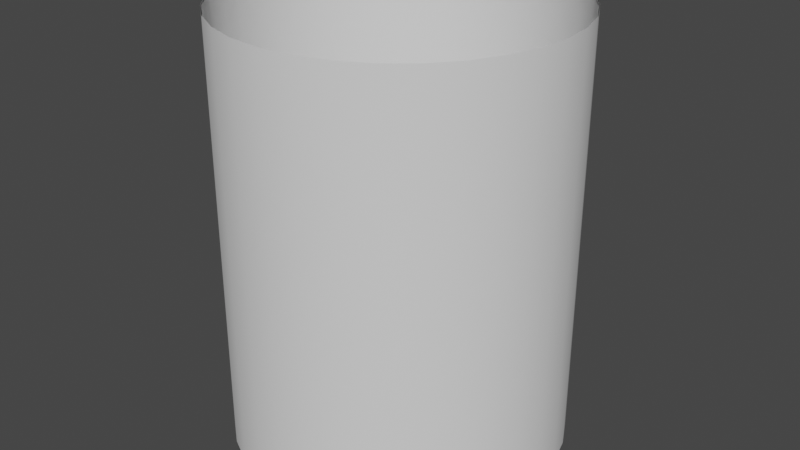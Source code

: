 # Source: CylinderTunnel.blend  (saved by Blender 3.1.7; exported with 4.5.12 LTS)
import bpy
from mathutils import Matrix  # noqa: F401  (used for matrix-valued properties, if any)

bpy.ops.wm.read_factory_settings(use_empty=True)
scene = bpy.context.scene
scene.name = 'Scene'

# ---- collections
col_collection = bpy.data.collections.new('Collection'); scene.collection.children.link(col_collection)

# ---- world
world_world = bpy.data.worlds.new('World'); scene.world = world_world
world_world.use_nodes = True; world_world.node_tree.nodes.clear()
_N = world_world.node_tree.nodes; _L = world_world.node_tree.links
n0 = _N.new('ShaderNodeOutputWorld'); n0.name = 'World Output'; n0.location = (300, 300)
n1 = _N.new('ShaderNodeBackground'); n1.name = 'Background'; n1.location = (10, 300)
n1.inputs[0].default_value = (0.05088, 0.05088, 0.05088, 1.0)
_L.new(n1.outputs[0], n0.inputs[0])
n0.is_active_output = True
world_world.color = (0.05088, 0.05088, 0.05088)
world_world.use_sun_shadow = False
world_world.sun_shadow_jitter_overblur = 0.0

# ---- meshes
me_cylinder = bpy.data.meshes.new('Cylinder')
me_cylinder.from_pydata([(-2.489e-09, 0.7804, -1.001), (-2.489e-09, 0.7804, 1.001), (0.1523, 0.7654, -1.001), (0.1523, 0.7654, 1.001), (0.2987, 0.721, -1.001), (0.2987, 0.721, 1.001), (0.4336, 0.6489, -1.001), (0.4336, 0.6489, 1.001), (0.5519, 0.5519, -1.001), (0.5519, 0.5519, 1.001), (0.6489, 0.4336, -1.001), (0.6489, 0.4336, 1.001), (0.721, 0.2987, -1.001), (0.721, 0.2987, 1.001), (0.7654, 0.1523, -1.001), (0.7654, 0.1523, 1.001), (0.7804, -3.37e-08, -1.001), (0.7804, -3.37e-08, 1.001), (0.7654, -0.1523, -1.001), (0.7654, -0.1523, 1.001), (0.721, -0.2987, -1.001), (0.721, -0.2987, 1.001), (0.6489, -0.4336, -1.001), (0.6489, -0.4336, 1.001), (0.5519, -0.5519, -1.001), (0.5519, -0.5519, 1.001), (0.4336, -0.6489, -1.001), (0.4336, -0.6489, 1.001), (0.2987, -0.721, -1.001), (0.2987, -0.721, 1.001), (0.1523, -0.7654, -1.001), (0.1523, -0.7654, 1.001), (-7.072e-08, -0.7804, -1.001), (-7.072e-08, -0.7804, 1.001), (-0.1523, -0.7654, -1.001), (-0.1523, -0.7654, 1.001), (-0.2987, -0.721, -1.001), (-0.2987, -0.721, 1.001), (-0.4336, -0.6489, -1.001), (-0.4336, -0.6489, 1.001), (-0.5519, -0.5519, -1.001), (-0.5519, -0.5519, 1.001), (-0.6489, -0.4336, -1.001), (-0.6489, -0.4336, 1.001), (-0.721, -0.2987, -1.001), (-0.721, -0.2987, 1.001), (-0.7654, -0.1523, -1.001), (-0.7654, -0.1523, 1.001), (-0.7804, 9.724e-09, -1.001), (-0.7804, 9.724e-09, 1.001), (-0.7654, 0.1523, -1.001), (-0.7654, 0.1523, 1.001), (-0.721, 0.2987, -1.001), (-0.721, 0.2987, 1.001), (-0.6489, 0.4336, -1.001), (-0.6489, 0.4336, 1.001), (-0.5519, 0.5519, -1.001), (-0.5519, 0.5519, 1.001), (-0.4336, 0.6489, -1.001), (-0.4336, 0.6489, 1.001), (-0.2987, 0.721, -1.001), (-0.2987, 0.721, 1.001), (-0.1523, 0.7654, -1.001), (-0.1523, 0.7654, 1.001)], [], [(2, 4, 5, 3), (4, 6, 7, 5), (6, 8, 9, 7), (8, 10, 11, 9), (10, 12, 13, 11), (12, 14, 15, 13), (14, 16, 17, 15), (16, 18, 19, 17), (18, 20, 21, 19), (20, 22, 23, 21), (22, 24, 25, 23), (24, 26, 27, 25), (26, 28, 29, 27), (28, 30, 31, 29), (30, 32, 33, 31), (32, 34, 35, 33), (34, 36, 37, 35), (36, 38, 39, 37), (38, 40, 41, 39), (40, 42, 43, 41), (42, 44, 45, 43), (44, 46, 47, 45), (46, 48, 49, 47), (48, 50, 51, 49), (50, 52, 53, 51), (52, 54, 55, 53), (54, 56, 57, 55), (56, 58, 59, 57), (58, 60, 61, 59), (60, 62, 63, 61), (62, 0, 1, 63), (0, 2, 3, 1)])
me_cylinder.polygons.foreach_set('use_smooth', [True] * 32)
_uv = me_cylinder.uv_layers.new(name='UVMap')
_uv.uv.foreach_set('vector', [1.004, 3.076e-05, 0.9727, 3.076e-05, 0.9727, 1.0, 1.004, 1.0, 0.9727, 3.076e-05, 0.9413, 3.076e-05, 0.9413, 1.0, 0.9727, 1.0, 0.9413, 3.076e-05, 0.91, 3.076e-05, 0.91, 1.0, 0.9413, 1.0, 0.91, 3.076e-05, 0.8786, 3.076e-05, 0.8786, 1.0, 0.91, 1.0, 0.8786, 3.076e-05, 0.8472, 3.076e-05, 0.8472, 1.0, 0.8786, 1.0, 0.8472, 3.076e-05, 0.8158, 3.076e-05, 0.8158, 1.0, 0.8472, 1.0, 0.8158, 3.076e-05, 0.7844, 3.076e-05, 0.7844, 1.0, 0.8158, 1.0, 0.7844, 3.076e-05, 0.7531, 3.076e-05, 0.7531, 1.0, 0.7844, 1.0, 0.7531, 3.076e-05, 0.7217, 3.076e-05, 0.7217, 1.0, 0.7531, 1.0, 0.7217, 3.076e-05, 0.6903, 3.076e-05, 0.6903, 1.0, 0.7217, 1.0, 0.6903, 3.076e-05, 0.6589, 3.076e-05, 0.6589, 1.0, 0.6903, 1.0, 0.6589, 3.076e-05, 0.6276, 3.076e-05, 0.6276, 1.0, 0.6589, 1.0, 0.6276, 3.076e-05, 0.5962, 3.076e-05, 0.5962, 1.0, 0.6276, 1.0, 0.5962, 3.076e-05, 0.5648, 3.076e-05, 0.5648, 1.0, 0.5962, 1.0, 0.5648, 3.076e-05, 0.5334, 3.076e-05, 0.5334, 1.0, 0.5648, 1.0, 0.5334, 3.076e-05, 0.502, 3.076e-05, 0.502, 1.0, 0.5334, 1.0, 0.502, 3.076e-05, 0.4707, 3.076e-05, 0.4707, 1.0, 0.502, 1.0, 0.4707, 3.076e-05, 0.4393, 3.076e-05, 0.4393, 1.0, 0.4707, 1.0, 0.4393, 3.076e-05, 0.4079, 3.076e-05, 0.4079, 1.0, 0.4393, 1.0, 0.4079, 3.076e-05, 0.3765, 3.076e-05, 0.3765, 1.0, 0.4079, 1.0, 0.3765, 3.076e-05, 0.3451, 3.076e-05, 0.3451, 1.0, 0.3765, 1.0, 0.3451, 3.076e-05, 0.3138, 3.076e-05, 0.3138, 1.0, 0.3451, 1.0, 0.3138, 3.076e-05, 0.2824, 3.076e-05, 0.2824, 1.0, 0.3138, 1.0, 0.2824, 3.076e-05, 0.251, 3.076e-05, 0.251, 1.0, 0.2824, 1.0, 0.251, 3.076e-05, 0.2196, 3.076e-05, 0.2196, 1.0, 0.251, 1.0, 0.2196, 3.076e-05, 0.1883, 3.076e-05, 0.1883, 1.0, 0.2196, 1.0, 0.1883, 3.076e-05, 0.1569, 3.076e-05, 0.1569, 1.0, 0.1883, 1.0, 0.1569, 3.076e-05, 0.1255, 3.076e-05, 0.1255, 1.0, 0.1569, 1.0, 0.1255, 3.076e-05, 0.09411, 3.076e-05, 0.09411, 1.0, 0.1255, 1.0, 0.09411, 3.076e-05, 0.06274, 3.076e-05, 0.06274, 1.0, 0.09411, 1.0, 0.06274, 3.076e-05, 0.03136, 3.076e-05, 0.03136, 1.0, 0.06274, 1.0, 0.03136, 3.076e-05, -2.17e-05, 3.076e-05, -2.17e-05, 1.0, 0.03136, 1.0])
me_cylinder.use_remesh_fix_poles = True
me_cylinder.use_remesh_preserve_attributes = False
me_cylinder.update()
me_cylinder_001 = bpy.data.meshes.new('Cylinder.001')
me_cylinder_001.from_pydata([(-6.205e-09, 0.7845, -1.006), (0.1531, 0.7694, -1.006), (-0.1531, 0.7694, -1.006), (-6.205e-09, 0.7845, 1.006), (0.1531, 0.7694, 1.006), (-0.1531, 0.7694, 1.006), (-0.3002, 0.7248, 1.006), (-0.4359, 0.6523, 1.006), (-0.3002, 0.7248, -1.006), (-0.4359, 0.6523, -1.006), (-0.5547, 0.5547, -1.006), (-0.6523, 0.4359, -1.006), (-0.5547, 0.5547, 1.006), (-0.6523, 0.4359, 1.006), (-0.7248, 0.3002, 1.006), (-0.7694, 0.1531, 1.006), (-0.7248, 0.3002, -1.006), (-0.7694, 0.1531, -1.006), (-0.7845, 7.855e-09, -1.006), (-0.7694, -0.1531, -1.006), (-0.7845, 7.855e-09, 1.006), (-0.7694, -0.1531, 1.006), (-0.7248, -0.3002, 1.006), (-0.6523, -0.4359, 1.006), (-0.7248, -0.3002, -1.006), (-0.6523, -0.4359, -1.006), (-0.5547, -0.5547, -1.006), (-0.4359, -0.6523, -1.006), (-0.5547, -0.5547, 1.006), (-0.4359, -0.6523, 1.006), (-0.3002, -0.7248, 1.006), (-0.1531, -0.7694, 1.006), (-0.3002, -0.7248, -1.006), (-0.1531, -0.7694, -1.006), (-7.479e-08, -0.7845, -1.006), (0.1531, -0.7694, -1.006), (-7.479e-08, -0.7845, 1.006), (0.1531, -0.7694, 1.006), (0.3002, -0.7248, 1.006), (0.4359, -0.6523, 1.006), (0.3002, -0.7248, -1.006), (0.4359, -0.6523, -1.006), (0.5547, -0.5547, -1.006), (0.6523, -0.4359, -1.006), (0.5547, -0.5547, 1.006), (0.6523, -0.4359, 1.006), (0.7248, -0.3002, 1.006), (0.7694, -0.1531, 1.006), (0.7248, -0.3002, -1.006), (0.7694, -0.1531, -1.006), (0.7845, -3.579e-08, -1.006), (0.7694, 0.1531, -1.006), (0.7845, -3.579e-08, 1.006), (0.7694, 0.1531, 1.006), (0.7248, 0.3002, 1.006), (0.6523, 0.4359, 1.006), (0.7248, 0.3002, -1.006), (0.6523, 0.4359, -1.006), (0.5547, 0.5547, -1.006), (0.4359, 0.6523, -1.006), (0.5547, 0.5547, 1.006), (0.4359, 0.6523, 1.006), (0.3002, 0.7248, 1.006), (0.3002, 0.7248, -1.006)], [], [(0, 1, 4, 3), (2, 0, 3, 5), (8, 2, 5, 6), (9, 8, 6, 7), (10, 9, 7, 12), (11, 10, 12, 13), (16, 11, 13, 14), (17, 16, 14, 15), (18, 17, 15, 20), (19, 18, 20, 21), (24, 19, 21, 22), (25, 24, 22, 23), (26, 25, 23, 28), (27, 26, 28, 29), (32, 27, 29, 30), (33, 32, 30, 31), (34, 33, 31, 36), (35, 34, 36, 37), (40, 35, 37, 38), (41, 40, 38, 39), (42, 41, 39, 44), (43, 42, 44, 45), (48, 43, 45, 46), (49, 48, 46, 47), (50, 49, 47, 52), (51, 50, 52, 53), (56, 51, 53, 54), (57, 56, 54, 55), (58, 57, 55, 60), (59, 58, 60, 61), (63, 59, 61, 62), (1, 63, 62, 4)])
me_cylinder_001.polygons.foreach_set('use_smooth', [True] * 32)
_uv = me_cylinder_001.uv_layers.new(name='UVMap')
_uv.uv.foreach_set('vector', [0.03136, 3.076e-05, -2.17e-05, 3.076e-05, -2.17e-05, 1.0, 0.03136, 1.0, 0.06274, 3.076e-05, 0.03136, 3.076e-05, 0.03136, 1.0, 0.06274, 1.0, 0.09411, 3.076e-05, 0.06274, 3.076e-05, 0.06274, 1.0, 0.09411, 1.0, 0.1255, 3.076e-05, 0.09411, 3.076e-05, 0.09411, 1.0, 0.1255, 1.0, 0.1569, 3.076e-05, 0.1255, 3.076e-05, 0.1255, 1.0, 0.1569, 1.0, 0.1883, 3.076e-05, 0.1569, 3.076e-05, 0.1569, 1.0, 0.1883, 1.0, 0.2196, 3.076e-05, 0.1883, 3.076e-05, 0.1883, 1.0, 0.2196, 1.0, 0.251, 3.076e-05, 0.2196, 3.076e-05, 0.2196, 1.0, 0.251, 1.0, 0.2824, 3.076e-05, 0.251, 3.076e-05, 0.251, 1.0, 0.2824, 1.0, 0.3138, 3.076e-05, 0.2824, 3.076e-05, 0.2824, 1.0, 0.3138, 1.0, 0.3451, 3.076e-05, 0.3138, 3.076e-05, 0.3138, 1.0, 0.3451, 1.0, 0.3765, 3.076e-05, 0.3451, 3.076e-05, 0.3451, 1.0, 0.3765, 1.0, 0.4079, 3.076e-05, 0.3765, 3.076e-05, 0.3765, 1.0, 0.4079, 1.0, 0.4393, 3.076e-05, 0.4079, 3.076e-05, 0.4079, 1.0, 0.4393, 1.0, 0.4707, 3.076e-05, 0.4393, 3.076e-05, 0.4393, 1.0, 0.4707, 1.0, 0.502, 3.076e-05, 0.4707, 3.076e-05, 0.4707, 1.0, 0.502, 1.0, 0.5334, 3.076e-05, 0.502, 3.076e-05, 0.502, 1.0, 0.5334, 1.0, 0.5648, 3.076e-05, 0.5334, 3.076e-05, 0.5334, 1.0, 0.5648, 1.0, 0.5962, 3.076e-05, 0.5648, 3.076e-05, 0.5648, 1.0, 0.5962, 1.0, 0.6276, 3.076e-05, 0.5962, 3.076e-05, 0.5962, 1.0, 0.6276, 1.0, 0.6589, 3.076e-05, 0.6276, 3.076e-05, 0.6276, 1.0, 0.6589, 1.0, 0.6903, 3.076e-05, 0.6589, 3.076e-05, 0.6589, 1.0, 0.6903, 1.0, 0.7217, 3.076e-05, 0.6903, 3.076e-05, 0.6903, 1.0, 0.7217, 1.0, 0.7531, 3.076e-05, 0.7217, 3.076e-05, 0.7217, 1.0, 0.7531, 1.0, 0.7844, 3.076e-05, 0.7531, 3.076e-05, 0.7531, 1.0, 0.7844, 1.0, 0.8158, 3.076e-05, 0.7844, 3.076e-05, 0.7844, 1.0, 0.8158, 1.0, 0.8472, 3.076e-05, 0.8158, 3.076e-05, 0.8158, 1.0, 0.8472, 1.0, 0.8786, 3.076e-05, 0.8472, 3.076e-05, 0.8472, 1.0, 0.8786, 1.0, 0.91, 3.076e-05, 0.8786, 3.076e-05, 0.8786, 1.0, 0.91, 1.0, 0.9413, 3.076e-05, 0.91, 3.076e-05, 0.91, 1.0, 0.9413, 1.0, 0.9727, 3.076e-05, 0.9413, 3.076e-05, 0.9413, 1.0, 0.9727, 1.0, 1.004, 3.076e-05, 0.9727, 3.076e-05, 0.9727, 1.0, 1.004, 1.0])
me_cylinder_001.use_remesh_fix_poles = True
me_cylinder_001.use_remesh_preserve_attributes = False
me_cylinder_001.update()

# ---- objects
ob_cylinder = bpy.data.objects.new('Cylinder', me_cylinder)
ob_cylinder_001 = bpy.data.objects.new('Cylinder.001', me_cylinder_001)

# ---- transforms, parenting, visibility, modifiers, constraints
ob_cylinder.location = (0.0, 0.0, 0.0)
ob_cylinder_001.location = (0.0, 0.0, 0.0)

# ---- collection membership
col_collection.objects.link(ob_cylinder)
col_collection.objects.link(ob_cylinder_001)

# ---- scene / render settings (as saved in the file)
scene.frame_start = 1; scene.frame_end = 250; scene.frame_set(0)
scene.render.engine = 'BLENDER_EEVEE_NEXT'
scene.cycles.sampling_pattern = 'TABULATED_SOBOL'
scene.cycles.use_light_tree = False
scene.view_settings.view_transform = 'Filmic'
bpy.context.view_layer.update()

# ---- added for rendering (the .blend has no active camera and no usable light): camera, sun
cam_auto = bpy.data.cameras.new('AutoCamera')
cam_auto.lens = 50.0
cam_auto.sensor_width = 36.0
cam_auto.clip_end = 1000.0
ob_auto_camera = bpy.data.objects.new('AutoCamera', cam_auto)
scene.collection.objects.link(ob_auto_camera)
ob_auto_camera.location = (2.77107, -3.32528, 2.21685)
ob_auto_camera.rotation_euler = (1.09748, -7.21219e-08, 0.694738)
scene.camera = ob_auto_camera
light_auto_sun = bpy.data.lights.new('AutoSun', 'SUN')
light_auto_sun.energy = 3.0
light_auto_sun.angle = 0.0523599
ob_auto_sun = bpy.data.objects.new('AutoSun', light_auto_sun)
scene.collection.objects.link(ob_auto_sun)
ob_auto_sun.rotation_euler = (0.872665, 0.174533, 0.523599)
bpy.context.view_layer.update()
